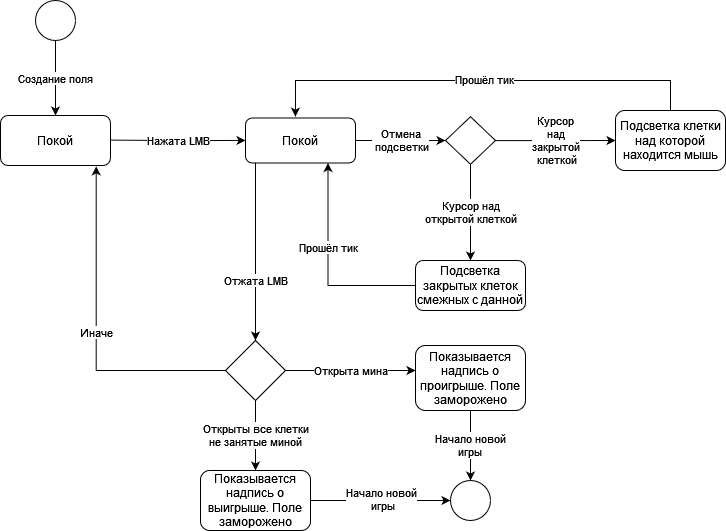

The diagram above was exported from draw.io. Its source (the exported page's mxGraphModel, read from the mxfile embedded in the PNG):
<mxGraphModel dx="989" dy="539" grid="1" gridSize="10" guides="1" tooltips="1" connect="1" arrows="1" fold="1" page="1" pageScale="1" pageWidth="827" pageHeight="1169" math="0" shadow="0">
  <root>
    <mxCell id="0" />
    <mxCell id="1" parent="0" />
    <mxCell id="pdXHiqjDwR8R48m6i-Xz-4" value="Создание поля" style="edgeStyle=orthogonalEdgeStyle;rounded=0;orthogonalLoop=1;jettySize=auto;html=1;entryX=0.5;entryY=0;entryDx=0;entryDy=0;" edge="1" parent="1" source="pdXHiqjDwR8R48m6i-Xz-1" target="pdXHiqjDwR8R48m6i-Xz-2">
      <mxGeometry relative="1" as="geometry" />
    </mxCell>
    <mxCell id="pdXHiqjDwR8R48m6i-Xz-1" value="" style="ellipse;whiteSpace=wrap;html=1;aspect=fixed;" vertex="1" parent="1">
      <mxGeometry x="100" y="20" width="40" height="40" as="geometry" />
    </mxCell>
    <mxCell id="pdXHiqjDwR8R48m6i-Xz-7" value="Нажата LMB" style="edgeStyle=orthogonalEdgeStyle;rounded=0;orthogonalLoop=1;jettySize=auto;html=1;" edge="1" parent="1">
      <mxGeometry relative="1" as="geometry">
        <mxPoint x="175" y="159.59" as="sourcePoint" />
        <mxPoint x="310" y="159.93" as="targetPoint" />
      </mxGeometry>
    </mxCell>
    <mxCell id="pdXHiqjDwR8R48m6i-Xz-2" value="Покой" style="rounded=1;whiteSpace=wrap;html=1;" vertex="1" parent="1">
      <mxGeometry x="65" y="135" width="110" height="50" as="geometry" />
    </mxCell>
    <mxCell id="pdXHiqjDwR8R48m6i-Xz-5" value="Подсветка клетки над которой находится мышь" style="rounded=1;whiteSpace=wrap;html=1;" vertex="1" parent="1">
      <mxGeometry x="680" y="130" width="110" height="60" as="geometry" />
    </mxCell>
    <mxCell id="pdXHiqjDwR8R48m6i-Xz-15" value="&lt;div&gt;Курсор&lt;/div&gt;&lt;div&gt;&amp;nbsp;над&amp;nbsp;&lt;/div&gt;&lt;div&gt;закрытой&lt;/div&gt;&lt;div&gt;&amp;nbsp;клеткой&lt;/div&gt;" style="edgeStyle=orthogonalEdgeStyle;rounded=0;orthogonalLoop=1;jettySize=auto;html=1;entryX=0;entryY=0.5;entryDx=0;entryDy=0;" edge="1" parent="1" source="pdXHiqjDwR8R48m6i-Xz-9" target="pdXHiqjDwR8R48m6i-Xz-5">
      <mxGeometry x="0.0025" relative="1" as="geometry">
        <mxPoint as="offset" />
      </mxGeometry>
    </mxCell>
    <mxCell id="pdXHiqjDwR8R48m6i-Xz-20" value="&lt;div&gt;Курсор над&lt;/div&gt;&lt;div&gt;открытой клеткой&lt;br&gt;&lt;/div&gt;" style="edgeStyle=orthogonalEdgeStyle;rounded=0;orthogonalLoop=1;jettySize=auto;html=1;entryX=0.5;entryY=0;entryDx=0;entryDy=0;" edge="1" parent="1" source="pdXHiqjDwR8R48m6i-Xz-9" target="pdXHiqjDwR8R48m6i-Xz-19">
      <mxGeometry relative="1" as="geometry" />
    </mxCell>
    <mxCell id="pdXHiqjDwR8R48m6i-Xz-9" value="" style="rhombus;whiteSpace=wrap;html=1;" vertex="1" parent="1">
      <mxGeometry x="510" y="136.25" width="50" height="47.5" as="geometry" />
    </mxCell>
    <mxCell id="pdXHiqjDwR8R48m6i-Xz-13" value="&lt;div&gt;Отмена&lt;/div&gt;&lt;div&gt;&amp;nbsp;подсветки&lt;/div&gt;" style="edgeStyle=orthogonalEdgeStyle;rounded=0;orthogonalLoop=1;jettySize=auto;html=1;entryX=0;entryY=0.5;entryDx=0;entryDy=0;" edge="1" parent="1" source="pdXHiqjDwR8R48m6i-Xz-11" target="pdXHiqjDwR8R48m6i-Xz-9">
      <mxGeometry relative="1" as="geometry">
        <Array as="points">
          <mxPoint x="480" y="160" />
        </Array>
      </mxGeometry>
    </mxCell>
    <mxCell id="pdXHiqjDwR8R48m6i-Xz-11" value="Покой" style="rounded=1;whiteSpace=wrap;html=1;" vertex="1" parent="1">
      <mxGeometry x="310" y="137.5" width="110" height="45" as="geometry" />
    </mxCell>
    <mxCell id="pdXHiqjDwR8R48m6i-Xz-16" value="" style="endArrow=classic;html=1;rounded=0;exitX=0.5;exitY=0;exitDx=0;exitDy=0;entryX=0.454;entryY=-0.03;entryDx=0;entryDy=0;entryPerimeter=0;" edge="1" parent="1" source="pdXHiqjDwR8R48m6i-Xz-5" target="pdXHiqjDwR8R48m6i-Xz-11">
      <mxGeometry width="50" height="50" relative="1" as="geometry">
        <mxPoint x="730" y="130" as="sourcePoint" />
        <mxPoint x="780" y="80" as="targetPoint" />
        <Array as="points">
          <mxPoint x="735" y="100" />
          <mxPoint x="360" y="100" />
        </Array>
      </mxGeometry>
    </mxCell>
    <mxCell id="pdXHiqjDwR8R48m6i-Xz-17" value="Прошёл тик" style="edgeLabel;html=1;align=center;verticalAlign=middle;resizable=0;points=[];" vertex="1" connectable="0" parent="pdXHiqjDwR8R48m6i-Xz-16">
      <mxGeometry x="-0.0173" y="-2" relative="1" as="geometry">
        <mxPoint as="offset" />
      </mxGeometry>
    </mxCell>
    <mxCell id="pdXHiqjDwR8R48m6i-Xz-21" value="Прошёл тик" style="edgeStyle=orthogonalEdgeStyle;rounded=0;orthogonalLoop=1;jettySize=auto;html=1;entryX=0.75;entryY=1;entryDx=0;entryDy=0;" edge="1" parent="1" source="pdXHiqjDwR8R48m6i-Xz-19" target="pdXHiqjDwR8R48m6i-Xz-11">
      <mxGeometry x="0.1964" relative="1" as="geometry">
        <mxPoint as="offset" />
      </mxGeometry>
    </mxCell>
    <mxCell id="pdXHiqjDwR8R48m6i-Xz-19" value="Подсветка закрытых клеток смежных с данной" style="rounded=1;whiteSpace=wrap;html=1;" vertex="1" parent="1">
      <mxGeometry x="480" y="280" width="110" height="50" as="geometry" />
    </mxCell>
    <mxCell id="pdXHiqjDwR8R48m6i-Xz-27" value="&lt;div&gt;Открыты все клетки&lt;/div&gt;&lt;div&gt;не занятые миной&lt;br&gt;&lt;/div&gt;" style="edgeStyle=orthogonalEdgeStyle;rounded=0;orthogonalLoop=1;jettySize=auto;html=1;" edge="1" parent="1" source="pdXHiqjDwR8R48m6i-Xz-23">
      <mxGeometry relative="1" as="geometry">
        <mxPoint x="320" y="490" as="targetPoint" />
      </mxGeometry>
    </mxCell>
    <mxCell id="pdXHiqjDwR8R48m6i-Xz-29" value="Иначе" style="edgeStyle=orthogonalEdgeStyle;rounded=0;orthogonalLoop=1;jettySize=auto;html=1;entryX=0.87;entryY=1.017;entryDx=0;entryDy=0;entryPerimeter=0;" edge="1" parent="1" source="pdXHiqjDwR8R48m6i-Xz-23" target="pdXHiqjDwR8R48m6i-Xz-2">
      <mxGeometry relative="1" as="geometry" />
    </mxCell>
    <mxCell id="pdXHiqjDwR8R48m6i-Xz-23" value="" style="rhombus;whiteSpace=wrap;html=1;" vertex="1" parent="1">
      <mxGeometry x="290" y="360" width="60" height="60" as="geometry" />
    </mxCell>
    <mxCell id="pdXHiqjDwR8R48m6i-Xz-24" value="Отжата LMB" style="endArrow=classic;html=1;rounded=0;exitX=0.25;exitY=1;exitDx=0;exitDy=0;" edge="1" parent="1">
      <mxGeometry x="0.3253" width="50" height="50" relative="1" as="geometry">
        <mxPoint x="320" y="182.14" as="sourcePoint" />
        <mxPoint x="320" y="360" as="targetPoint" />
        <mxPoint as="offset" />
      </mxGeometry>
    </mxCell>
    <mxCell id="pdXHiqjDwR8R48m6i-Xz-25" value="Открыта мина" style="endArrow=classic;html=1;rounded=0;exitX=1;exitY=0.5;exitDx=0;exitDy=0;" edge="1" parent="1" source="pdXHiqjDwR8R48m6i-Xz-23">
      <mxGeometry width="50" height="50" relative="1" as="geometry">
        <mxPoint x="400" y="415" as="sourcePoint" />
        <mxPoint x="480" y="390" as="targetPoint" />
      </mxGeometry>
    </mxCell>
    <mxCell id="pdXHiqjDwR8R48m6i-Xz-32" style="edgeStyle=orthogonalEdgeStyle;rounded=0;orthogonalLoop=1;jettySize=auto;html=1;entryX=0.5;entryY=0;entryDx=0;entryDy=0;" edge="1" parent="1" source="pdXHiqjDwR8R48m6i-Xz-26" target="pdXHiqjDwR8R48m6i-Xz-30">
      <mxGeometry relative="1" as="geometry" />
    </mxCell>
    <mxCell id="pdXHiqjDwR8R48m6i-Xz-35" value="&lt;div&gt;Начало новой&lt;/div&gt;&lt;div&gt;игры&lt;br&gt;&lt;/div&gt;" style="edgeLabel;html=1;align=center;verticalAlign=middle;resizable=0;points=[];" vertex="1" connectable="0" parent="pdXHiqjDwR8R48m6i-Xz-32">
      <mxGeometry x="-0.0355" y="-1" relative="1" as="geometry">
        <mxPoint as="offset" />
      </mxGeometry>
    </mxCell>
    <mxCell id="pdXHiqjDwR8R48m6i-Xz-26" value="Показывается надпись о проигрыше. Поле заморожено" style="rounded=1;whiteSpace=wrap;html=1;" vertex="1" parent="1">
      <mxGeometry x="480" y="365" width="110" height="65" as="geometry" />
    </mxCell>
    <mxCell id="pdXHiqjDwR8R48m6i-Xz-33" style="edgeStyle=orthogonalEdgeStyle;rounded=0;orthogonalLoop=1;jettySize=auto;html=1;entryX=0;entryY=0.5;entryDx=0;entryDy=0;" edge="1" parent="1" source="pdXHiqjDwR8R48m6i-Xz-28" target="pdXHiqjDwR8R48m6i-Xz-30">
      <mxGeometry relative="1" as="geometry" />
    </mxCell>
    <mxCell id="pdXHiqjDwR8R48m6i-Xz-34" value="&lt;div&gt;Начало новой&lt;/div&gt;&lt;div&gt;&amp;nbsp;игры&lt;/div&gt;" style="edgeLabel;html=1;align=center;verticalAlign=middle;resizable=0;points=[];" vertex="1" connectable="0" parent="pdXHiqjDwR8R48m6i-Xz-33">
      <mxGeometry x="0.0069" y="2" relative="1" as="geometry">
        <mxPoint as="offset" />
      </mxGeometry>
    </mxCell>
    <mxCell id="pdXHiqjDwR8R48m6i-Xz-28" value="Показывается надпись о выигрыше. Поле заморожено" style="rounded=1;whiteSpace=wrap;html=1;" vertex="1" parent="1">
      <mxGeometry x="265" y="490" width="110" height="60" as="geometry" />
    </mxCell>
    <mxCell id="pdXHiqjDwR8R48m6i-Xz-30" value="" style="ellipse;whiteSpace=wrap;html=1;aspect=fixed;" vertex="1" parent="1">
      <mxGeometry x="515" y="500" width="40" height="40" as="geometry" />
    </mxCell>
  </root>
</mxGraphModel>